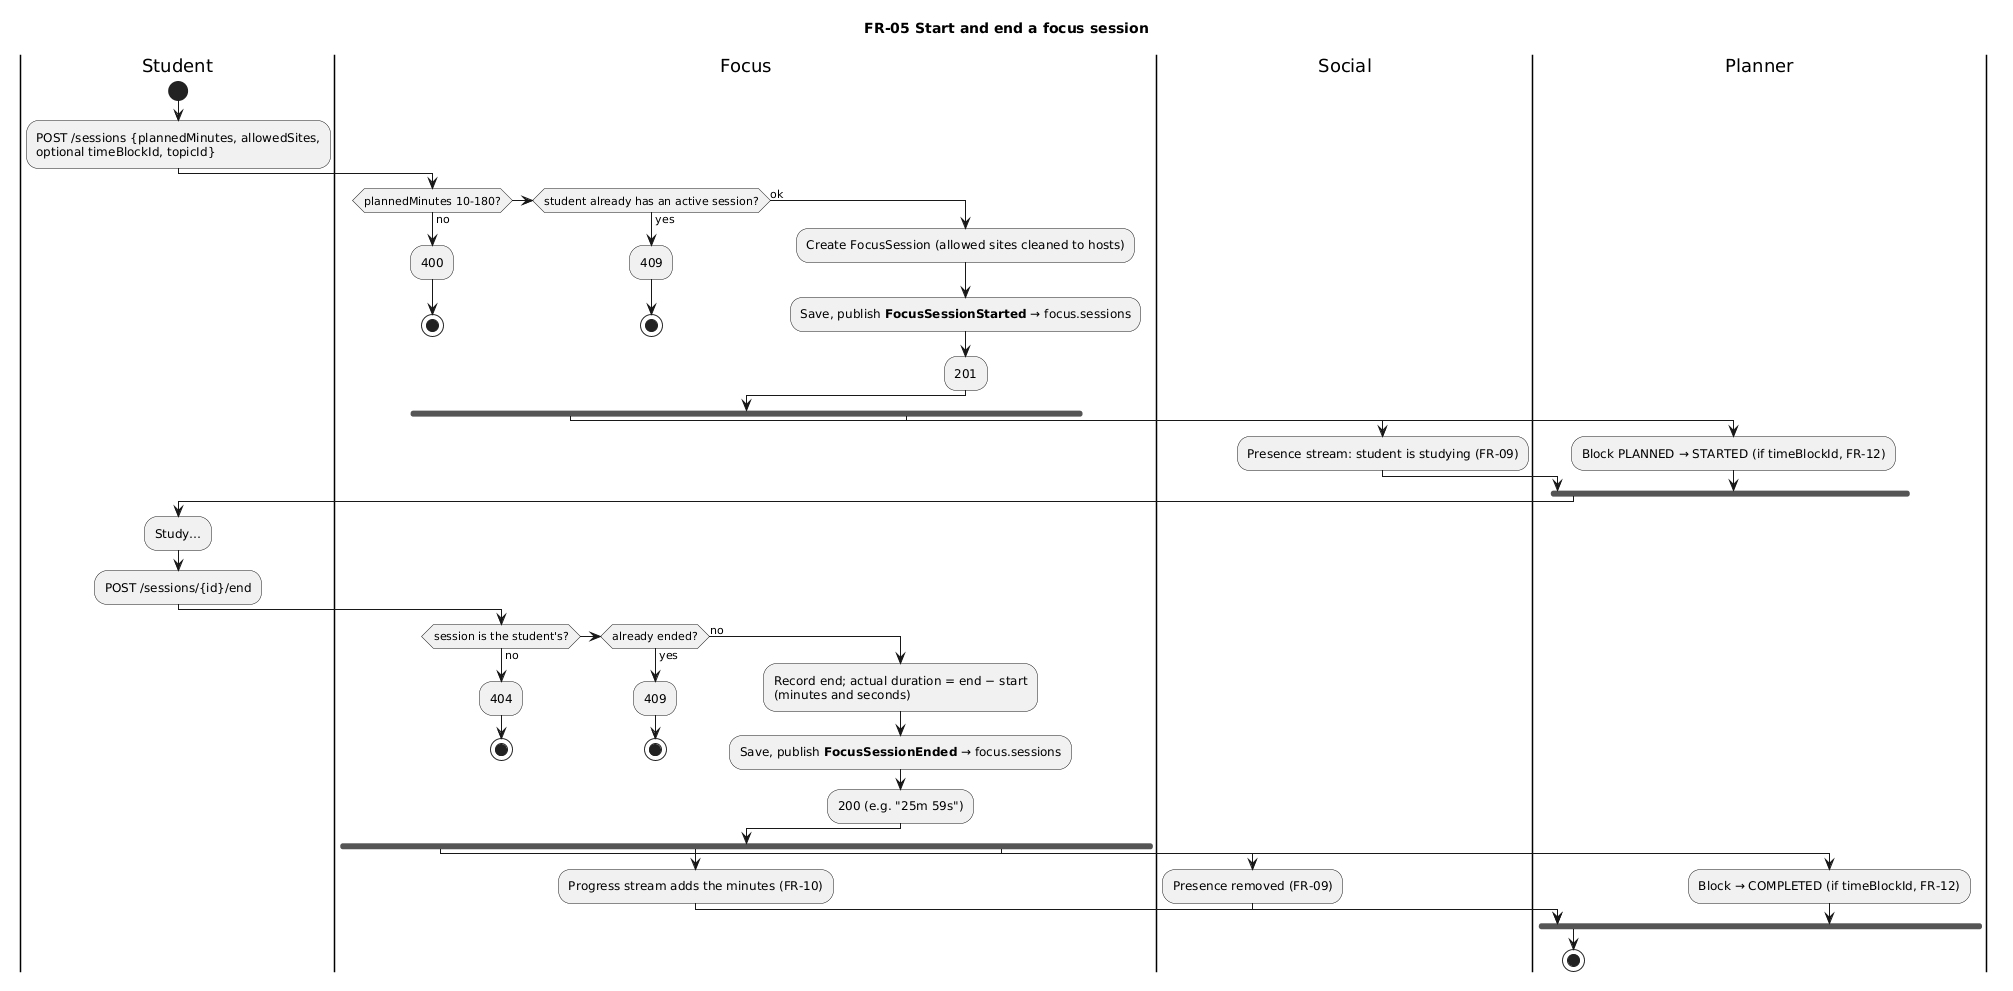

The diagram above was rendered by PlantUML. Its source (embedded in the PNG):
@startuml
' Origin: drafted with AI assistance (Claude Code) from FR-05 in docs/02-requirements.md; reviewed by the author.
title FR-05 Start and end a focus session
|Student|
start
:POST /sessions {plannedMinutes, allowedSites,\noptional timeBlockId, topicId};
|Focus|
if (plannedMinutes 10-180?) then (no)
  :400;
  stop
elseif (student already has an active session?) then (yes)
  :409;
  stop
else (ok)
  :Create FocusSession (allowed sites cleaned to hosts);
  :Save, publish **FocusSessionStarted** → focus.sessions;
  :201;
endif
fork
  |Social|
  :Presence stream: student is studying (FR-09);
fork again
  |Planner|
  :Block PLANNED → STARTED (if timeBlockId, FR-12);
end fork
|Student|
:Study…;
:POST /sessions/{id}/end;
|Focus|
if (session is the student's?) then (no)
  :404;
  stop
elseif (already ended?) then (yes)
  :409;
  stop
else (no)
  :Record end; actual duration = end − start\n(minutes and seconds);
  :Save, publish **FocusSessionEnded** → focus.sessions;
  :200 (e.g. "25m 59s");
endif
fork
  |Social|
  :Presence removed (FR-09);
fork again
  |Focus|
  :Progress stream adds the minutes (FR-10);
fork again
  |Planner|
  :Block → COMPLETED (if timeBlockId, FR-12);
end fork
stop
@enduml